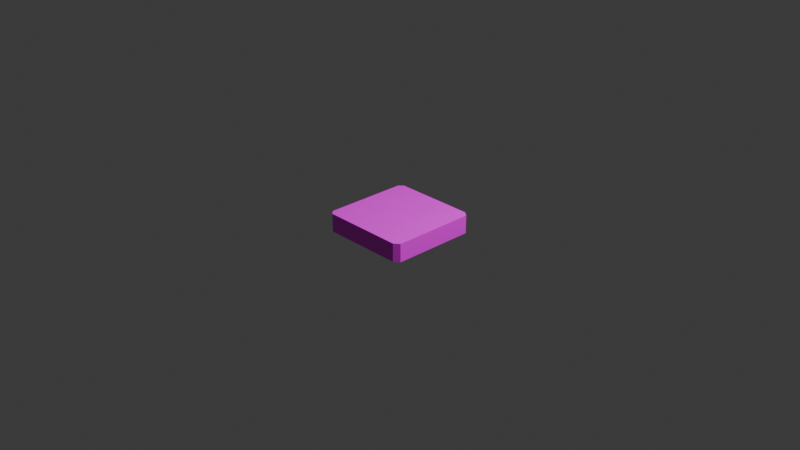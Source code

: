 # Source: background_v0.blend  (saved by Blender 5.1.29; exported with 4.5.12 LTS)
import bpy
from mathutils import Matrix  # noqa: F401  (used for matrix-valued properties, if any)

bpy.ops.wm.read_factory_settings(use_empty=True)
scene = bpy.context.scene
scene.name = 'Scene'

# ---- collections
col_collection = bpy.data.collections.new('Collection'); scene.collection.children.link(col_collection)

# ---- images (referenced by path relative to the original .blend; pixels are not part of the script)
import os
ASSET_DIR = os.environ.get("B2B_ASSET_DIR", "")  # directory of the original .blend (textures are referenced by path, not embedded)
HERE = os.path.dirname(os.path.abspath(__file__))  # packed textures are extracted next to this script under _unpacked/

def load_image(name, relpath, width, height, colorspace="sRGB"):
    """Load a texture the original file referenced (path relative to the .blend, or extracted next to this script)."""
    p = next((c for c in (os.path.join(HERE, relpath), os.path.join(ASSET_DIR, relpath)) if relpath and os.path.exists(c)), "")
    if p:
        img = bpy.data.images.load(p, check_existing=True)
        img.name = name
    else:  # same state as the original file: an image datablock whose file is absent (Cycles renders it pink)
        img = bpy.data.images.new(name, width, height)
        img.source = "FILE"
        img.filepath = "//" + (relpath or name)
    img.colorspace_settings.name = colorspace
    return img
img_export_backgound_v0_0_0_png = load_image('export_backgound_v0.0.0.png', 'export_backgound_v0.0.0.png', 1024, 1024, 'sRGB')

# ---- materials (node trees are filled in below, after node groups)
mat_material_001 = bpy.data.materials.new('Material.001')

# ---- material node trees
mat_material_001.use_nodes = True; mat_material_001.node_tree.nodes.clear()
_N = mat_material_001.node_tree.nodes; _L = mat_material_001.node_tree.links
n0 = _N.new('ShaderNodeBsdfPrincipled'); n0.name = 'Principled BSDF'; n0.location = (-200, 100)
n1 = _N.new('ShaderNodeOutputMaterial'); n1.name = 'Material Output'; n1.location = (200, 100)
n2 = _N.new('ShaderNodeTexImage'); n2.name = 'Image Texture'; n2.location = (-586, 11)
n2.image = img_export_backgound_v0_0_0_png
_L.new(n0.outputs[0], n1.inputs[0])
_L.new(n2.outputs[0], n0.inputs[0])
n1.is_active_output = True

# ---- world
world_world = bpy.data.worlds.new('World'); scene.world = world_world
world_world.use_nodes = True; world_world.node_tree.nodes.clear()
_N = world_world.node_tree.nodes; _L = world_world.node_tree.links
n0 = _N.new('ShaderNodeOutputWorld'); n0.name = 'World Output'; n0.location = (200, 100)
n1 = _N.new('ShaderNodeBackground'); n1.name = 'Background'; n1.location = (-200, 100)
n1.inputs[0].default_value = (0.05088, 0.05088, 0.05088, 1.0)
_L.new(n1.outputs[0], n0.inputs[0])
n0.is_active_output = True
world_world.color = (0.05088, 0.05088, 0.05088)
world_world.sun_shadow_jitter_overblur = 0.0

# ---- cameras
cam_camera = bpy.data.cameras.new('Camera')
cam_camera.clip_end = 100.0
cam_camera.ortho_scale = 7.314
cam_camera_002 = bpy.data.cameras.new('Camera.002')
cam_camera_002.clip_end = 100.0
cam_camera_002.ortho_scale = 7.314

# ---- lights
light_light = bpy.data.lights.new('Light', 'POINT')
light_light.energy = 1000.0
light_light.shadow_soft_size = 0.1
light_light_002 = bpy.data.lights.new('Light.002', 'POINT')
light_light_002.energy = 1000.0
light_light_002.shadow_soft_size = 0.1

# ---- meshes
me_cube_001 = bpy.data.meshes.new('Cube.001')
me_cube_001.from_pydata([(-0.5, -0.4536, -0.1384), (-0.5, -0.4536, 0.06155), (0.5, -0.4536, -0.1384), (0.5, -0.4536, 0.06155), (0.442, 0.5, -0.1384), (0.442, 0.5, 0.06155), (0.442, -0.5, -0.1384), (0.442, -0.5, 0.06155), (0.442, -0.4536, 0.06155), (0.442, -0.4536, -0.1384), (-0.5, 0.4557, 0.06155), (0.5, 0.4557, -0.1384), (-0.5, 0.4557, -0.1384), (0.5, 0.4557, 0.06155), (0.442, 0.4557, -0.1384), (0.442, 0.4557, 0.06155), (-0.4539, 0.5, -0.1384), (-0.4539, -0.5, 0.06155), (-0.4539, -0.4536, -0.1384), (-0.4539, 0.5, 0.06155), (-0.4539, -0.5, -0.1384), (-0.4539, -0.4536, 0.06155), (-0.4539, 0.4557, -0.1384), (-0.4539, 0.4557, 0.06155), (-0.4539, -0.5, -0.1384), (-0.5, -0.4536, -0.1384), (-0.5, -0.4536, 0.06155), (-0.4539, -0.5, 0.06155), (0.5, -0.4536, -0.1384), (0.442, -0.5, -0.1384), (0.442, -0.5, 0.06155), (0.5, -0.4536, 0.06155), (0.442, 0.5, -0.1384), (0.5, 0.4557, -0.1384), (0.5, 0.4557, 0.06155), (0.442, 0.5, 0.06155), (-0.5, 0.4557, -0.1384), (-0.4539, 0.5, -0.1384), (-0.4539, 0.5, 0.06155), (-0.5, 0.4557, 0.06155)], [], [(23, 10, 1, 21), (14, 11, 2, 9), (11, 13, 3, 2), (22, 14, 9, 18), (13, 15, 8, 3), (18, 9, 6, 20), (16, 19, 5, 4), (16, 4, 14, 22), (0, 1, 10, 12), (5, 19, 23, 15), (12, 22, 18, 0), (15, 23, 21, 8), (8, 21, 17, 7), (6, 7, 17, 20), (24, 27, 26, 25), (0, 18, 20, 24, 25), (25, 26, 1, 0), (20, 17, 27, 24), (21, 1, 26, 27, 17), (30, 29, 28, 31), (29, 30, 7, 6), (9, 2, 28, 29, 6), (2, 3, 31, 28), (3, 8, 7, 30, 31), (34, 33, 32, 35), (33, 34, 13, 11), (4, 32, 33, 11, 14), (4, 5, 35, 32), (34, 35, 5, 15, 13), (38, 37, 36, 39), (37, 38, 19, 16), (36, 37, 16, 22, 12), (12, 10, 39, 36), (19, 38, 39, 10, 23)])
_uv = me_cube_001.uv_layers.new(name='UVMap')
_uv.uv.foreach_set('vector', [0.358, 0.6373, 0.3448, 0.6373, 0.3448, 0.3764, 0.358, 0.3764, 0.2902, 0.3824, 0.3068, 0.3824, 0.3068, 0.6432, 0.2902, 0.6432, 0.6669, 0.01883, 0.7184, 0.01883, 0.7184, 0.2527, 0.6669, 0.2527, 0.0332, 0.3824, 0.2902, 0.3824, 0.2902, 0.6432, 0.0332, 0.6432, 0.6317, 0.6373, 0.615, 0.6373, 0.615, 0.3764, 0.6317, 0.3764, 0.0332, 0.6432, 0.2902, 0.6432, 0.2902, 0.6566, 0.0332, 0.6566, 0.6671, 0.7696, 0.7185, 0.7696, 0.7185, 0.9999, 0.6671, 0.9999, 0.0332, 0.3697, 0.2902, 0.3697, 0.2902, 0.3824, 0.0332, 0.3824, 0.667, 0.5192, 0.7185, 0.5192, 0.7185, 0.753, 0.667, 0.753, 0.615, 0.65, 0.358, 0.65, 0.358, 0.6373, 0.615, 0.6373, 0.01997, 0.3824, 0.0332, 0.3824, 0.0332, 0.6432, 0.01997, 0.6432, 0.615, 0.6373, 0.358, 0.6373, 0.358, 0.3764, 0.615, 0.3764, 0.615, 0.3764, 0.358, 0.3764, 0.358, 0.3631, 0.615, 0.3631, 0.667, 0.2719, 0.7184, 0.2719, 0.7184, 0.5022, 0.667, 0.5022, 0.667, 0.5023, 0.7184, 0.5023, 0.7184, 0.5191, 0.667, 0.5191, 0.01997, 0.6432, 0.0332, 0.6432, 0.0332, 0.6566, 0.0332, 0.6566, 0.01997, 0.6432, 0.667, 0.5191, 0.7184, 0.5191, 0.7185, 0.5192, 0.667, 0.5192, 0.667, 0.5022, 0.7184, 0.5022, 0.7184, 0.5023, 0.667, 0.5023, 0.358, 0.3764, 0.3448, 0.3764, 0.3448, 0.3764, 0.358, 0.3631, 0.358, 0.3631, 0.7184, 0.2718, 0.667, 0.2718, 0.667, 0.2527, 0.7184, 0.2527, 0.667, 0.2718, 0.7184, 0.2718, 0.7184, 0.2719, 0.667, 0.2719, 0.2902, 0.6432, 0.3068, 0.6432, 0.3068, 0.6432, 0.2902, 0.6566, 0.2902, 0.6566, 0.6669, 0.2527, 0.7184, 0.2527, 0.7184, 0.2527, 0.667, 0.2527, 0.6317, 0.3764, 0.615, 0.3764, 0.615, 0.3631, 0.615, 0.3631, 0.6317, 0.3764, 0.7183, 0.01878, 0.6669, 0.01878, 0.6669, 2.269e-05, 0.7183, 2.269e-05, 0.6669, 0.01878, 0.7183, 0.01878, 0.7184, 0.01883, 0.6669, 0.01883, 0.2902, 0.3697, 0.2902, 0.3697, 0.3068, 0.3824, 0.3068, 0.3824, 0.2902, 0.3824, 0.6671, 0.9999, 0.7185, 0.9999, 0.7186, 1.0, 0.6671, 1.0, 0.6317, 0.6373, 0.615, 0.65, 0.615, 0.65, 0.615, 0.6373, 0.6317, 0.6373, 0.7185, 0.7695, 0.6671, 0.7695, 0.6671, 0.7531, 0.7185, 0.7531, 0.6671, 0.7695, 0.7185, 0.7695, 0.7185, 0.7696, 0.6671, 0.7696, 0.01997, 0.3824, 0.0332, 0.3697, 0.0332, 0.3697, 0.0332, 0.3824, 0.01997, 0.3824, 0.667, 0.753, 0.7185, 0.753, 0.7185, 0.7531, 0.6671, 0.7531, 0.358, 0.65, 0.358, 0.65, 0.3448, 0.6373, 0.3448, 0.6373, 0.358, 0.6373])
me_cube_001.materials.append(mat_material_001)
me_cube_001.update()

# ---- objects
ob_light = bpy.data.objects.new('Light', light_light)
ob_camera = bpy.data.objects.new('Camera', cam_camera)
ob_cube = bpy.data.objects.new('Cube', me_cube_001)
ob_light_001 = bpy.data.objects.new('Light.001', light_light_002)
ob_camera_001 = bpy.data.objects.new('Camera.001', cam_camera_002)

# ---- transforms, parenting, visibility, modifiers, constraints
ob_light.location = (4.076, 1.005, 5.904)
ob_light.rotation_euler = (0.6503, 0.05522, 1.866)
ob_light.lock_rotations_4d = False
ob_light.empty_display_type = 'ARROWS'
ob_light.color = (0.0, 0.0, 0.0, 0.0)
ob_light.lineart.crease_threshold = 0.0
ob_camera.location = (7.359, -6.926, 4.958)
ob_camera.rotation_euler = (1.109, 0.0, 0.8149)
ob_camera.lock_rotations_4d = False
ob_camera.empty_display_type = 'ARROWS'
ob_camera.color = (0.0, 0.0, 0.0, 0.0)
ob_camera.display_type = 'WIRE'
ob_camera.lineart.crease_threshold = 0.0
ob_cube.location = (0.0, 0.0, 0.0)
ob_light_001.location = (4.076, 1.005, 5.904)
ob_light_001.rotation_euler = (0.6503, 0.05522, 1.866)
ob_light_001.lock_rotations_4d = False
ob_light_001.empty_display_type = 'ARROWS'
ob_light_001.color = (0.0, 0.0, 0.0, 0.0)
ob_light_001.lineart.crease_threshold = 0.0
ob_camera_001.location = (7.359, -6.926, 4.958)
ob_camera_001.rotation_euler = (1.109, 0.0, 0.8149)
ob_camera_001.lock_rotations_4d = False
ob_camera_001.empty_display_type = 'ARROWS'
ob_camera_001.color = (0.0, 0.0, 0.0, 0.0)
ob_camera_001.display_type = 'WIRE'
ob_camera_001.lineart.crease_threshold = 0.0

# ---- collection membership
col_collection.objects.link(ob_light)
col_collection.objects.link(ob_camera)
col_collection.objects.link(ob_cube)
col_collection.objects.link(ob_light_001)
col_collection.objects.link(ob_camera_001)

# ---- scene / render settings (as saved in the file)
scene.camera = ob_camera
scene.frame_start = 1; scene.frame_end = 250; scene.frame_set(0)
scene.render.engine = 'BLENDER_EEVEE_NEXT'
scene.render.bake_bias = 0.0
scene.render.bake_samples = 0
scene.cycles.sampling_pattern = 'TABULATED_SOBOL'
scene.eevee.use_volume_custom_range = False
bpy.context.view_layer.update()
